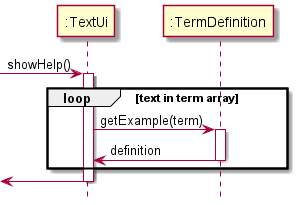

The diagram above was rendered by PlantUML. Its source (embedded in the PNG):
@startuml
'https://plantuml.com/sequence-diagram
hide footbox
[-> ":TextUi": showHelp()
activate ":TextUi"
loop text in term array
    ":TextUi" -> ":TermDefinition": getExample(term)
    activate ":TermDefinition"
    ":TextUi" <- ":TermDefinition": definition
    deactivate ":TermDefinition"
end
[<- ":TextUi"
deactivate ":TextUi"
@enduml